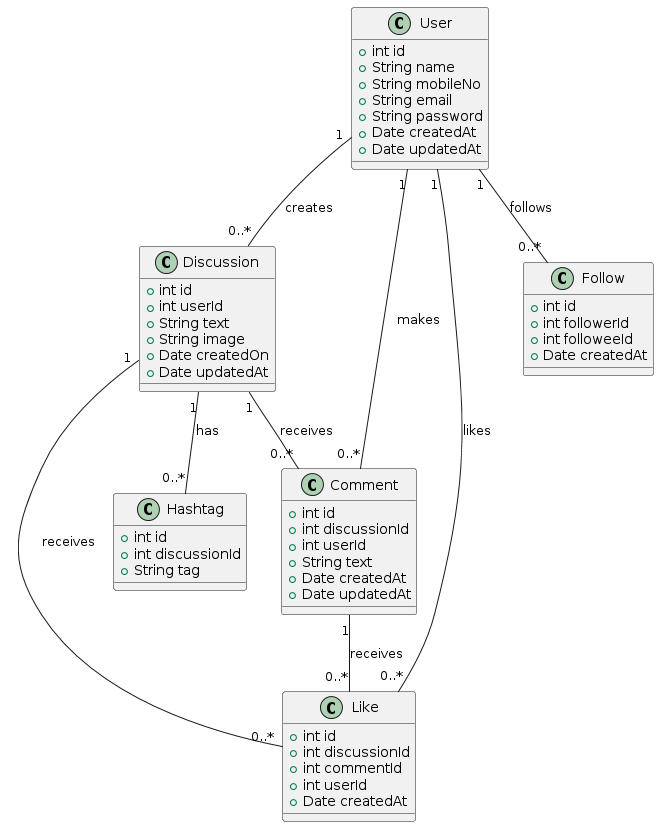

The diagram above was rendered by PlantUML. Its source (embedded in the PNG):
@startuml
class User {
  +int id
  +String name
  +String mobileNo
  +String email
  +String password
  +Date createdAt
  +Date updatedAt
}

class Discussion {
  +int id
  +int userId
  +String text
  +String image
  +Date createdOn
  +Date updatedAt
}

class Hashtag {
  +int id
  +int discussionId
  +String tag
}

class Comment {
  +int id
  +int discussionId
  +int userId
  +String text
  +Date createdAt
  +Date updatedAt
}

class Like {
  +int id
  +int discussionId
  +int commentId
  +int userId
  +Date createdAt
}

class Follow {
  +int id
  +int followerId
  +int followeeId
  +Date createdAt
}

User "1" -- "0..*" Discussion: creates
User "1" -- "0..*" Comment: makes
User "1" -- "0..*" Like: likes
User "1" -- "0..*" Follow: follows
Discussion "1" -- "0..*" Comment: receives
Discussion "1" -- "0..*" Hashtag: has
Discussion "1" -- "0..*" Like: receives
Comment "1" -- "0..*" Like: receives
@enduml